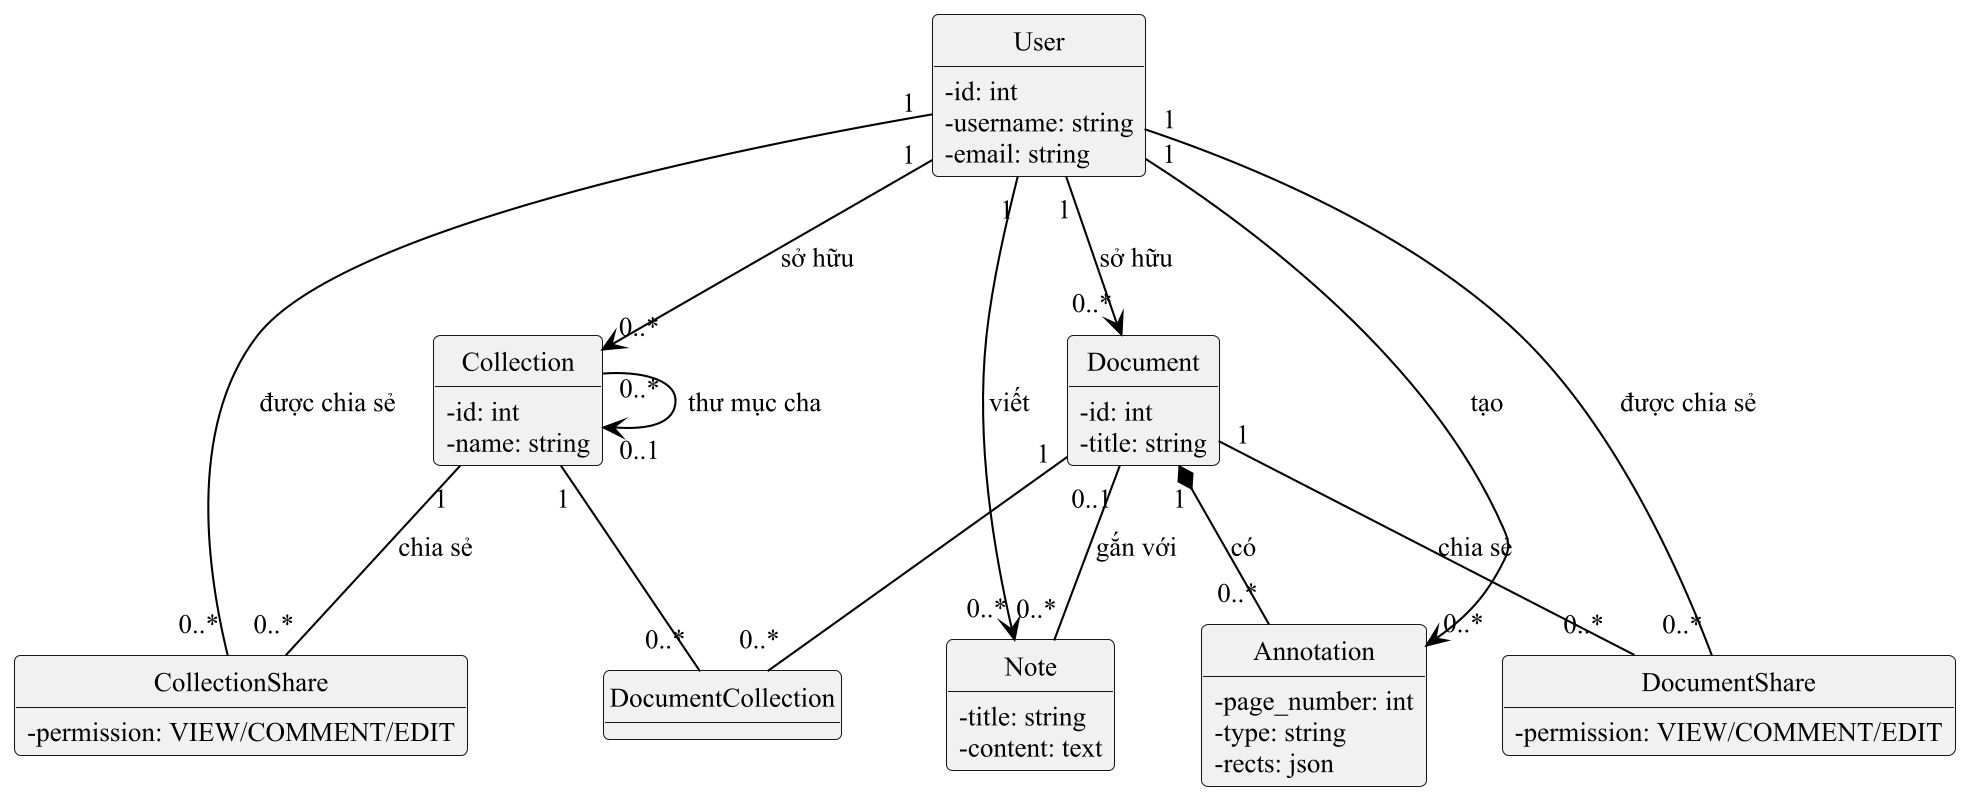

The diagram above was rendered by PlantUML. Its source (embedded in the PNG):
@startuml fig4_05_class_users
!include _style.iuml
hide circle
hide methods

class User {
  - id: int
  - username: string
  - email: string
}
class Collection {
  - id: int
  - name: string
}
class Document {
  - id: int
  - title: string
}
class DocumentCollection
class CollectionShare {
  - permission: VIEW/COMMENT/EDIT
}
class DocumentShare {
  - permission: VIEW/COMMENT/EDIT
}
class Annotation {
  - page_number: int
  - type: string
  - rects: json
}
class Note {
  - title: string
  - content: text
}

User "1" --> "0..*" Collection : sở hữu
Collection "0..*" --> "0..1" Collection : thư mục cha
User "1" --> "0..*" Document : sở hữu
Collection "1" -- "0..*" DocumentCollection
Document "1" -- "0..*" DocumentCollection
Collection "1" -- "0..*" CollectionShare : chia sẻ
User "1" -- "0..*" CollectionShare : được chia sẻ
Document "1" -- "0..*" DocumentShare : chia sẻ
User "1" -- "0..*" DocumentShare : được chia sẻ
Document "1" *-- "0..*" Annotation : có
User "1" --> "0..*" Annotation : tạo
User "1" --> "0..*" Note : viết
Document "0..1" -- "0..*" Note : gắn với
@enduml